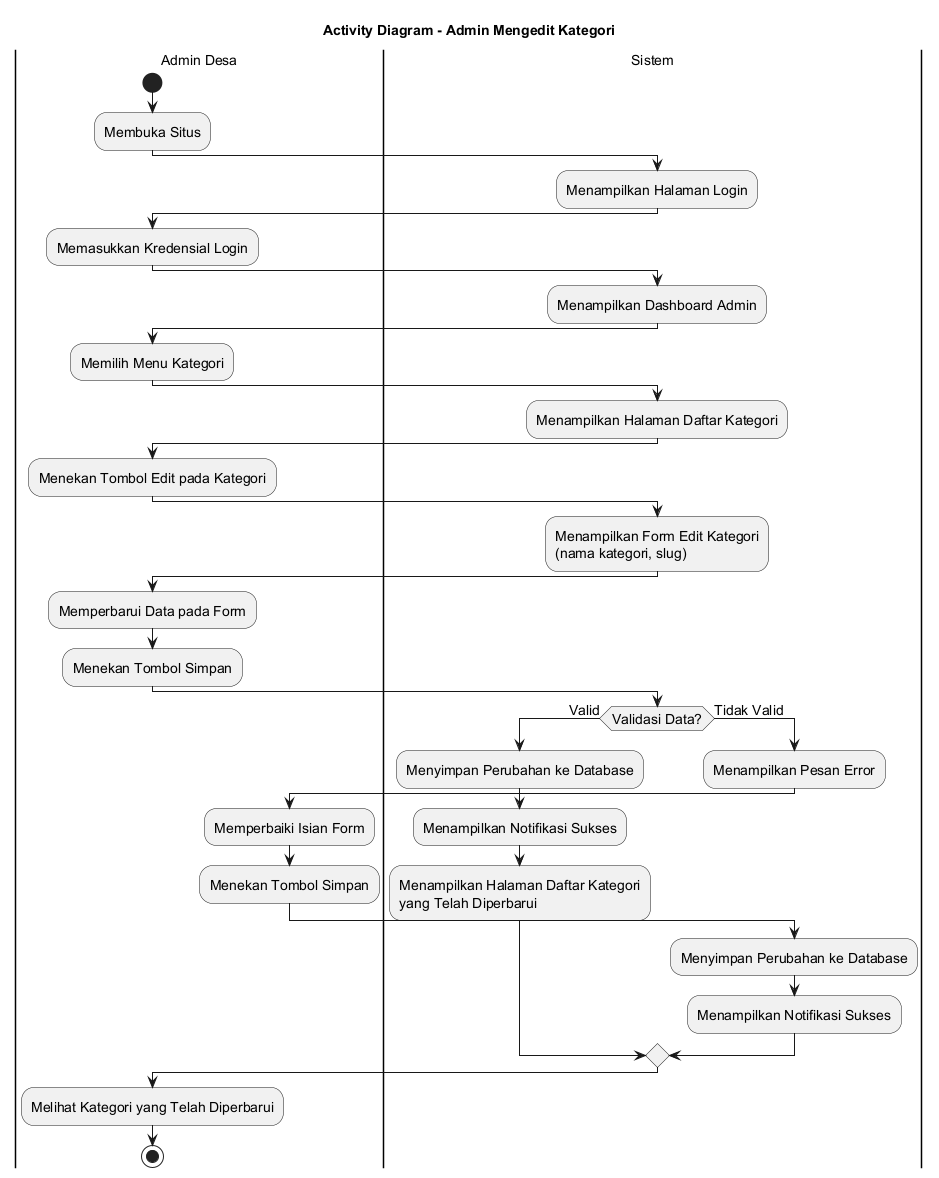

The diagram above was rendered by PlantUML. Its source (embedded in the PNG):
@startuml
skinparamlocked defaultFontSize 14
title Activity Diagram - Admin Mengedit Kategori

|Admin Desa|
start
:Membuka Situs;

|Sistem|
:Menampilkan Halaman Login;

|Admin Desa|
:Memasukkan Kredensial Login;

|Sistem|
:Menampilkan Dashboard Admin;

|Admin Desa|
:Memilih Menu Kategori;

|Sistem|
:Menampilkan Halaman Daftar Kategori;

|Admin Desa|
:Menekan Tombol Edit pada Kategori;

|Sistem|
:Menampilkan Form Edit Kategori
(nama kategori, slug);

|Admin Desa|
:Memperbarui Data pada Form;
:Menekan Tombol Simpan;

|Sistem|
if (Validasi Data?) then (Valid)
    :Menyimpan Perubahan ke Database;
    :Menampilkan Notifikasi Sukses;
    :Menampilkan Halaman Daftar Kategori
    yang Telah Diperbarui;
else (Tidak Valid)
    :Menampilkan Pesan Error;
    |Admin Desa|
    :Memperbaiki Isian Form;
    :Menekan Tombol Simpan;
    |Sistem|
    :Menyimpan Perubahan ke Database;
    :Menampilkan Notifikasi Sukses;
endif

|Admin Desa|
:Melihat Kategori yang Telah Diperbarui;

stop
@enduml